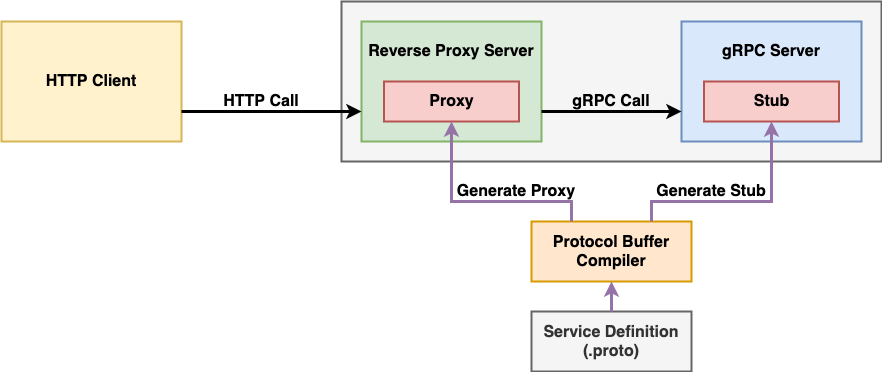

The diagram above was exported from draw.io. Its source (the exported page's mxGraphModel, read from the mxfile embedded in the PNG):
<mxGraphModel dx="1302" dy="701" grid="1" gridSize="10" guides="1" tooltips="1" connect="1" arrows="1" fold="1" page="1" pageScale="1" pageWidth="2000" pageHeight="2000" math="0" shadow="0">
  <root>
    <mxCell id="0" />
    <mxCell id="1" parent="0" />
    <mxCell id="JGkXpwaQkjo04Xhh3UIF-12" value="" style="rounded=0;whiteSpace=wrap;html=1;strokeWidth=2;fillColor=#f5f5f5;strokeColor=#666666;fontColor=#333333;" vertex="1" parent="1">
      <mxGeometry x="470" y="220" width="540" height="160" as="geometry" />
    </mxCell>
    <mxCell id="JGkXpwaQkjo04Xhh3UIF-1" value="" style="rounded=0;whiteSpace=wrap;html=1;strokeWidth=2;fillColor=#d5e8d4;strokeColor=#82b366;" vertex="1" parent="1">
      <mxGeometry x="490" y="240" width="180" height="120" as="geometry" />
    </mxCell>
    <mxCell id="JGkXpwaQkjo04Xhh3UIF-2" value="&lt;font style=&quot;font-size: 16px&quot;&gt;&lt;b&gt;Reverse Proxy Server&lt;/b&gt;&lt;/font&gt;" style="text;html=1;strokeColor=none;fillColor=none;align=center;verticalAlign=middle;whiteSpace=wrap;rounded=0;" vertex="1" parent="1">
      <mxGeometry x="495" y="260" width="170" height="20" as="geometry" />
    </mxCell>
    <mxCell id="JGkXpwaQkjo04Xhh3UIF-3" value="" style="rounded=0;whiteSpace=wrap;html=1;strokeWidth=2;fillColor=#dae8fc;strokeColor=#6c8ebf;" vertex="1" parent="1">
      <mxGeometry x="810" y="240" width="180" height="120" as="geometry" />
    </mxCell>
    <mxCell id="JGkXpwaQkjo04Xhh3UIF-4" value="&lt;font style=&quot;font-size: 16px&quot;&gt;&lt;b&gt;Proxy&lt;/b&gt;&lt;/font&gt;" style="rounded=0;whiteSpace=wrap;html=1;strokeWidth=2;fillColor=#f8cecc;strokeColor=#b85450;" vertex="1" parent="1">
      <mxGeometry x="512.5" y="300" width="135" height="40" as="geometry" />
    </mxCell>
    <mxCell id="JGkXpwaQkjo04Xhh3UIF-7" value="&lt;span style=&quot;font-size: 16px&quot;&gt;&lt;b&gt;gRPC Server&lt;/b&gt;&lt;/span&gt;" style="text;html=1;strokeColor=none;fillColor=none;align=center;verticalAlign=middle;whiteSpace=wrap;rounded=0;" vertex="1" parent="1">
      <mxGeometry x="840" y="260" width="120" height="20" as="geometry" />
    </mxCell>
    <mxCell id="JGkXpwaQkjo04Xhh3UIF-8" value="&lt;font style=&quot;font-size: 16px&quot;&gt;&lt;b&gt;Stub&lt;/b&gt;&lt;/font&gt;" style="rounded=0;whiteSpace=wrap;html=1;strokeWidth=2;fillColor=#f8cecc;strokeColor=#b85450;" vertex="1" parent="1">
      <mxGeometry x="832.5" y="300" width="135" height="40" as="geometry" />
    </mxCell>
    <mxCell id="JGkXpwaQkjo04Xhh3UIF-9" value="" style="endArrow=classic;html=1;entryX=0;entryY=0.75;entryDx=0;entryDy=0;exitX=1;exitY=0.75;exitDx=0;exitDy=0;strokeWidth=3;" edge="1" parent="1" source="JGkXpwaQkjo04Xhh3UIF-1" target="JGkXpwaQkjo04Xhh3UIF-3">
      <mxGeometry width="50" height="50" relative="1" as="geometry">
        <mxPoint x="640" y="380" as="sourcePoint" />
        <mxPoint x="690" y="330" as="targetPoint" />
      </mxGeometry>
    </mxCell>
    <mxCell id="JGkXpwaQkjo04Xhh3UIF-10" value="&lt;span style=&quot;font-size: 16px&quot;&gt;&lt;b&gt;gRPC Call&lt;/b&gt;&lt;/span&gt;" style="text;html=1;strokeColor=none;fillColor=none;align=center;verticalAlign=middle;whiteSpace=wrap;rounded=0;" vertex="1" parent="1">
      <mxGeometry x="690" y="310" width="100" height="20" as="geometry" />
    </mxCell>
    <mxCell id="JGkXpwaQkjo04Xhh3UIF-11" value="&lt;font style=&quot;font-size: 16px&quot;&gt;&lt;b&gt;HTTP Client&lt;/b&gt;&lt;/font&gt;" style="rounded=0;whiteSpace=wrap;html=1;strokeWidth=2;fillColor=#fff2cc;strokeColor=#d6b656;" vertex="1" parent="1">
      <mxGeometry x="130" y="240" width="180" height="120" as="geometry" />
    </mxCell>
    <mxCell id="JGkXpwaQkjo04Xhh3UIF-13" value="" style="endArrow=classic;html=1;entryX=0;entryY=0.75;entryDx=0;entryDy=0;exitX=1;exitY=0.75;exitDx=0;exitDy=0;strokeWidth=3;" edge="1" parent="1" source="JGkXpwaQkjo04Xhh3UIF-11" target="JGkXpwaQkjo04Xhh3UIF-1">
      <mxGeometry width="50" height="50" relative="1" as="geometry">
        <mxPoint x="450" y="510" as="sourcePoint" />
        <mxPoint x="590" y="510" as="targetPoint" />
      </mxGeometry>
    </mxCell>
    <mxCell id="JGkXpwaQkjo04Xhh3UIF-14" value="&lt;span style=&quot;font-size: 16px&quot;&gt;&lt;b&gt;HTTP Call&lt;/b&gt;&lt;/span&gt;" style="text;html=1;strokeColor=none;fillColor=none;align=center;verticalAlign=middle;whiteSpace=wrap;rounded=0;" vertex="1" parent="1">
      <mxGeometry x="340" y="310" width="100" height="20" as="geometry" />
    </mxCell>
    <mxCell id="JGkXpwaQkjo04Xhh3UIF-15" value="&lt;font style=&quot;font-size: 16px&quot;&gt;&lt;b&gt;Protocol Buffer Compiler&lt;/b&gt;&lt;/font&gt;" style="rounded=0;whiteSpace=wrap;html=1;strokeWidth=2;fillColor=#ffe6cc;strokeColor=#d79b00;" vertex="1" parent="1">
      <mxGeometry x="660" y="440" width="160" height="60" as="geometry" />
    </mxCell>
    <mxCell id="JGkXpwaQkjo04Xhh3UIF-16" value="" style="endArrow=classic;html=1;strokeWidth=3;exitX=0.25;exitY=0;exitDx=0;exitDy=0;entryX=0.5;entryY=1;entryDx=0;entryDy=0;fillColor=#e1d5e7;strokeColor=#9673a6;rounded=0;" edge="1" parent="1" source="JGkXpwaQkjo04Xhh3UIF-15" target="JGkXpwaQkjo04Xhh3UIF-4">
      <mxGeometry width="50" height="50" relative="1" as="geometry">
        <mxPoint x="640" y="380" as="sourcePoint" />
        <mxPoint x="690" y="330" as="targetPoint" />
        <Array as="points">
          <mxPoint x="700" y="420" />
          <mxPoint x="580" y="420" />
        </Array>
      </mxGeometry>
    </mxCell>
    <mxCell id="JGkXpwaQkjo04Xhh3UIF-17" value="" style="endArrow=classic;html=1;strokeWidth=3;exitX=0.75;exitY=0;exitDx=0;exitDy=0;entryX=0.5;entryY=1;entryDx=0;entryDy=0;fillColor=#e1d5e7;strokeColor=#9673a6;rounded=0;" edge="1" parent="1" source="JGkXpwaQkjo04Xhh3UIF-15" target="JGkXpwaQkjo04Xhh3UIF-8">
      <mxGeometry width="50" height="50" relative="1" as="geometry">
        <mxPoint x="1040" y="450" as="sourcePoint" />
        <mxPoint x="920" y="350" as="targetPoint" />
        <Array as="points">
          <mxPoint x="780" y="420" />
          <mxPoint x="900" y="420" />
        </Array>
      </mxGeometry>
    </mxCell>
    <mxCell id="JGkXpwaQkjo04Xhh3UIF-18" value="&lt;font style=&quot;font-size: 16px&quot;&gt;&lt;b&gt;Service Definition&lt;br&gt;(.proto)&lt;br&gt;&lt;/b&gt;&lt;/font&gt;" style="rounded=0;whiteSpace=wrap;html=1;strokeWidth=2;fillColor=#f5f5f5;strokeColor=#666666;fontColor=#333333;" vertex="1" parent="1">
      <mxGeometry x="660" y="530" width="160" height="60" as="geometry" />
    </mxCell>
    <mxCell id="JGkXpwaQkjo04Xhh3UIF-19" value="" style="endArrow=classic;html=1;strokeWidth=3;exitX=0.5;exitY=0;exitDx=0;exitDy=0;entryX=0.5;entryY=1;entryDx=0;entryDy=0;fillColor=#e1d5e7;strokeColor=#9673a6;rounded=0;" edge="1" parent="1" source="JGkXpwaQkjo04Xhh3UIF-18" target="JGkXpwaQkjo04Xhh3UIF-15">
      <mxGeometry width="50" height="50" relative="1" as="geometry">
        <mxPoint x="790" y="450" as="sourcePoint" />
        <mxPoint x="910" y="350" as="targetPoint" />
        <Array as="points" />
      </mxGeometry>
    </mxCell>
    <mxCell id="JGkXpwaQkjo04Xhh3UIF-20" value="&lt;font style=&quot;font-size: 16px&quot;&gt;&lt;b&gt;Generate Proxy&lt;/b&gt;&lt;/font&gt;" style="text;html=1;strokeColor=none;fillColor=none;align=center;verticalAlign=middle;whiteSpace=wrap;rounded=0;" vertex="1" parent="1">
      <mxGeometry x="580" y="400" width="130" height="20" as="geometry" />
    </mxCell>
    <mxCell id="JGkXpwaQkjo04Xhh3UIF-21" value="&lt;font style=&quot;font-size: 16px&quot;&gt;&lt;b&gt;Generate Stub&lt;/b&gt;&lt;/font&gt;" style="text;html=1;strokeColor=none;fillColor=none;align=center;verticalAlign=middle;whiteSpace=wrap;rounded=0;" vertex="1" parent="1">
      <mxGeometry x="780" y="400" width="120" height="20" as="geometry" />
    </mxCell>
  </root>
</mxGraphModel>